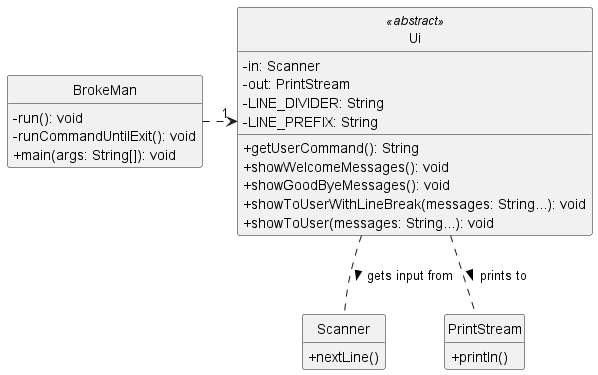

The diagram above was rendered by PlantUML. Its source (embedded in the PNG):
@startuml
skinparam classAttributeIconSize 0
hide circle
hide empty members

class BrokeMan {
    -run(): void
    -runCommandUntilExit(): void
    +main(args: String[]): void
}

class Ui <<abstract>> {
    -in: Scanner
    -out: PrintStream
    -LINE_DIVIDER: String
    -LINE_PREFIX: String

    +getUserCommand(): String
    +showWelcomeMessages(): void
    +showGoodByeMessages(): void
    +showToUserWithLineBreak(messages: String...): void
    +showToUser(messages: String...): void
}

class Scanner {
    +nextLine()
}

class PrintStream {
    +println()
}

BrokeMan .> "1" Ui
Ui .. Scanner : gets input from >
Ui .. PrintStream : prints to >

@enduml